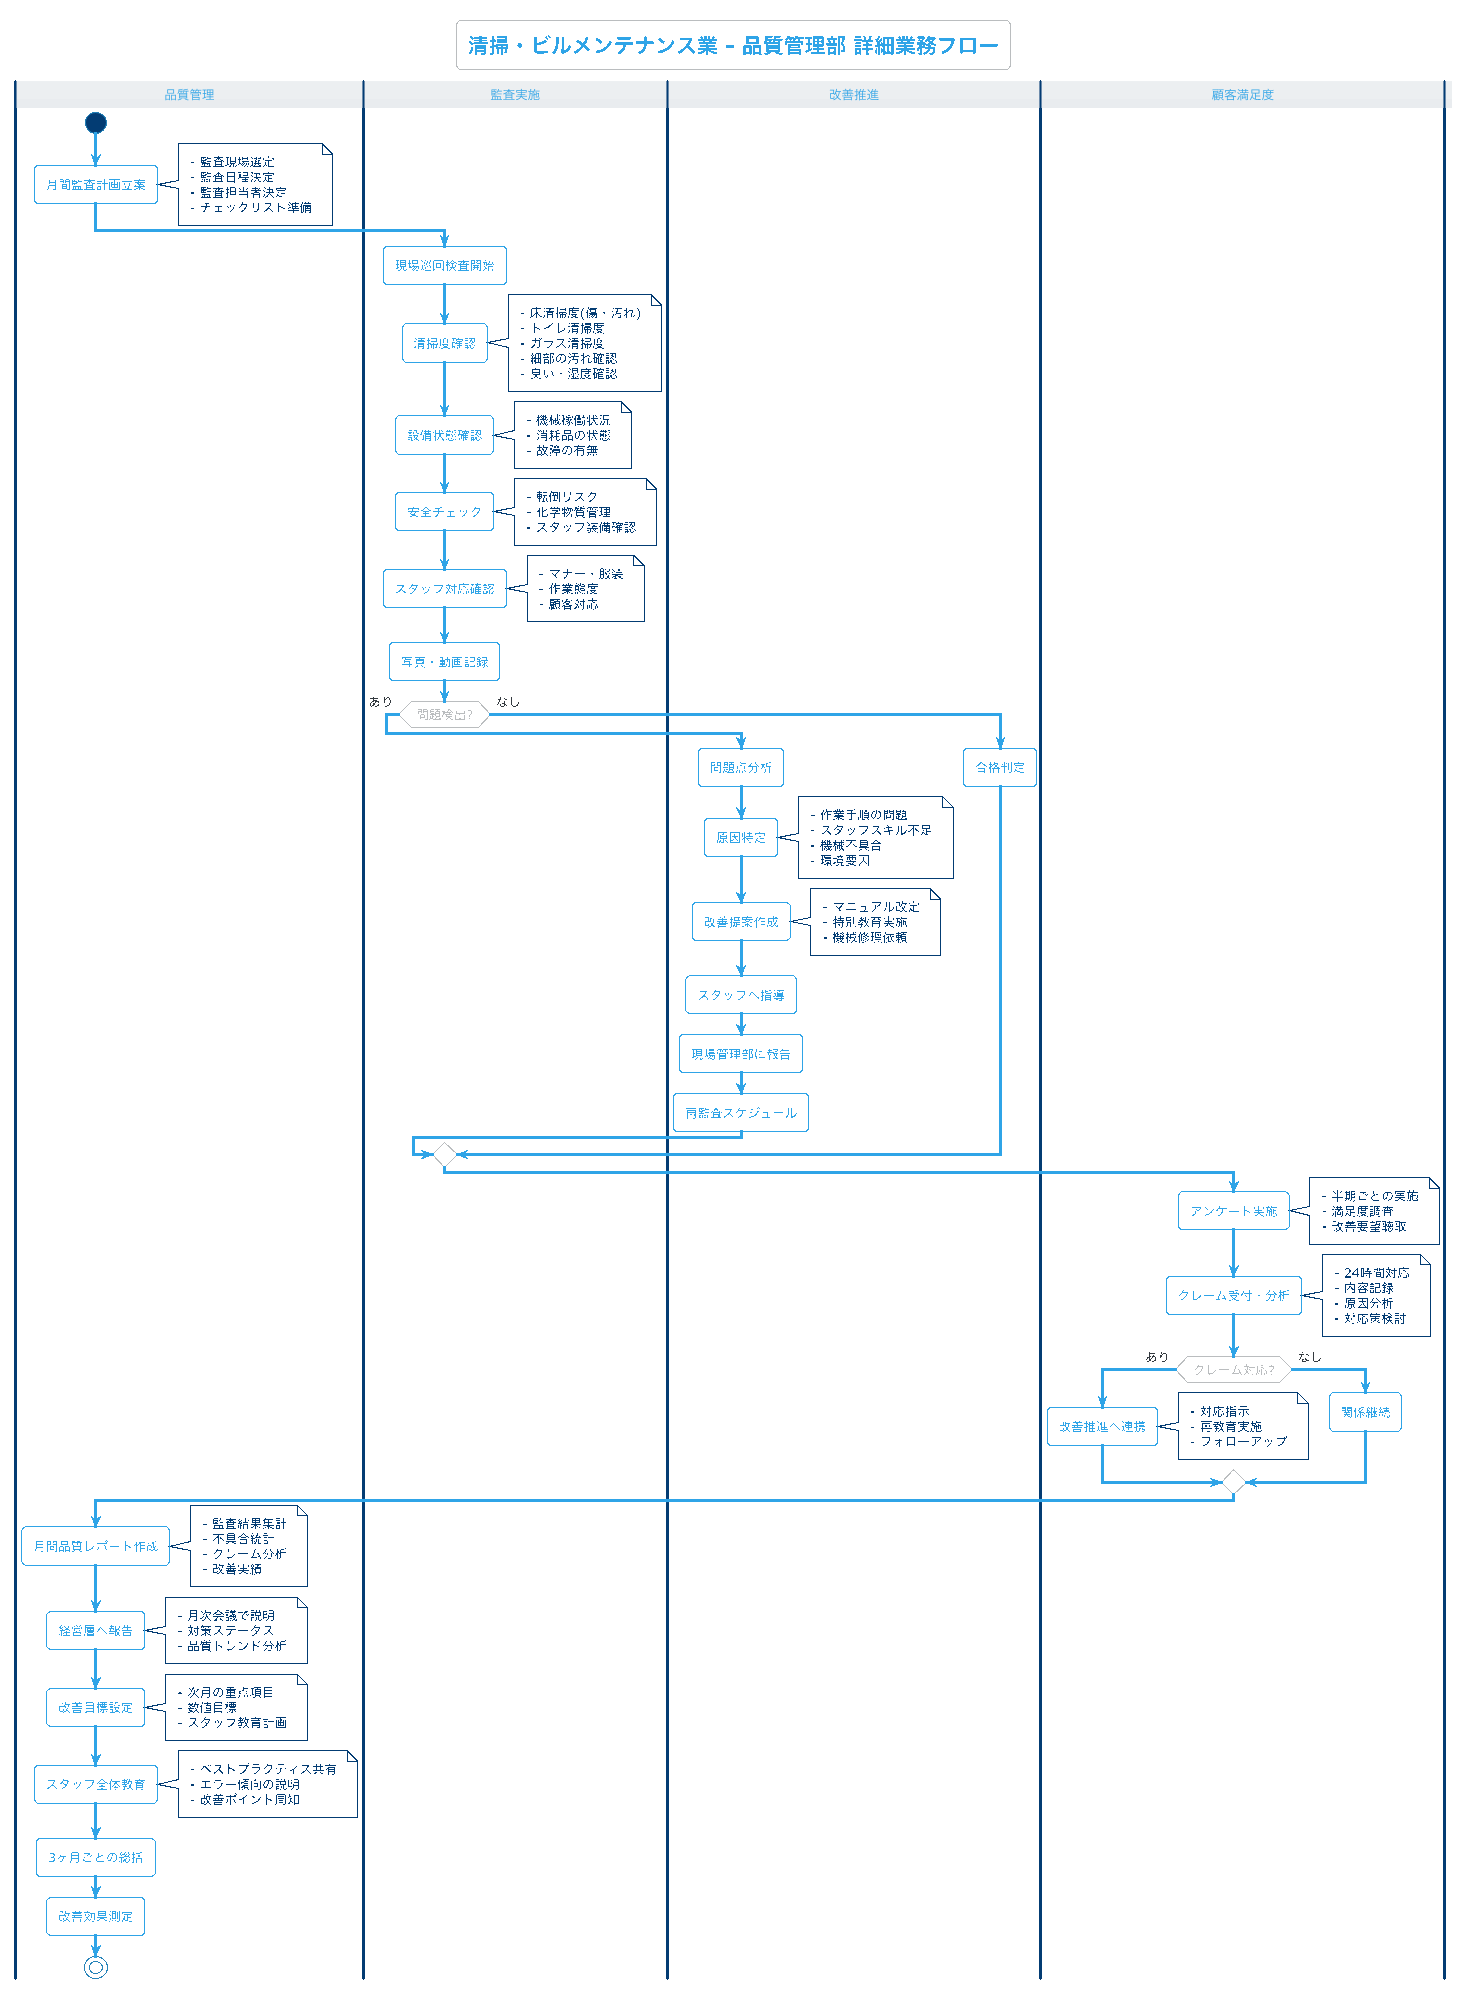

The diagram above was rendered by PlantUML. Its source (embedded in the PNG):
@startuml industry_cleaning_品質管理部
!theme cerulean-outline

title 清掃・ビルメンテナンス業 - 品質管理部 詳細業務フロー

|品質管理|
start

:月間監査計画立案;
note right
  - 監査現場選定
  - 監査日程決定
  - 監査担当者決定
  - チェックリスト準備
end note

|監査実施|
:現場巡回検査開始;
:清掃度確認;

note right
  - 床清掃度(傷・汚れ)
  - トイレ清掃度
  - ガラス清掃度
  - 細部の汚れ確認
  - 臭い・湿度確認
end note

:設備状態確認;
note right
  - 機械稼働状況
  - 消耗品の状態
  - 故障の有無
end note

:安全チェック;
note right
  - 転倒リスク
  - 化学物質管理
  - スタッフ装備確認
end note

:スタッフ対応確認;
note right
  - マナー・服装
  - 作業態度
  - 顧客対応
end note

:写真・動画記録;

if (問題検出?) then (あり)
  |改善推進|
  :問題点分析;
  :原因特定;
  note right
    - 作業手順の問題
    - スタッフスキル不足
    - 機械不具合
    - 環境要因
  end note

  :改善提案作成;
  note right
    - マニュアル改定
    - 特別教育実施
    - 機械修理依頼
  end note

  :スタッフへ指導;
  :現場管理部に報告;
  :再監査スケジュール;
else (なし)
  :合格判定;
endif

|顧客満足度|
:アンケート実施;
note right
  - 半期ごとの実施
  - 満足度調査
  - 改善要望聴取
end note

:クレーム受付・分析;
note right
  - 24時間対応
  - 内容記録
  - 原因分析
  - 対応策検討
end note

if (クレーム対応?) then (あり)
  :改善推進へ連携;
  note right
    - 対応指示
    - 再教育実施
    - フォローアップ
  end note
else (なし)
  :関係継続;
endif

|品質管理|
:月間品質レポート作成;
note right
  - 監査結果集計
  - 不具合統計
  - クレーム分析
  - 改善実績
end note

:経営層へ報告;
note right
  - 月次会議で説明
  - 対策ステータス
  - 品質トレンド分析
end note

:改善目標設定;
note right
  - 次月の重点項目
  - 数値目標
  - スタッフ教育計画
end note

:スタッフ全体教育;
note right
  - ベストプラクティス共有
  - エラー傾向の説明
  - 改善ポイント周知
end note

:3ヶ月ごとの総括;
:改善効果測定;

stop

@enduml